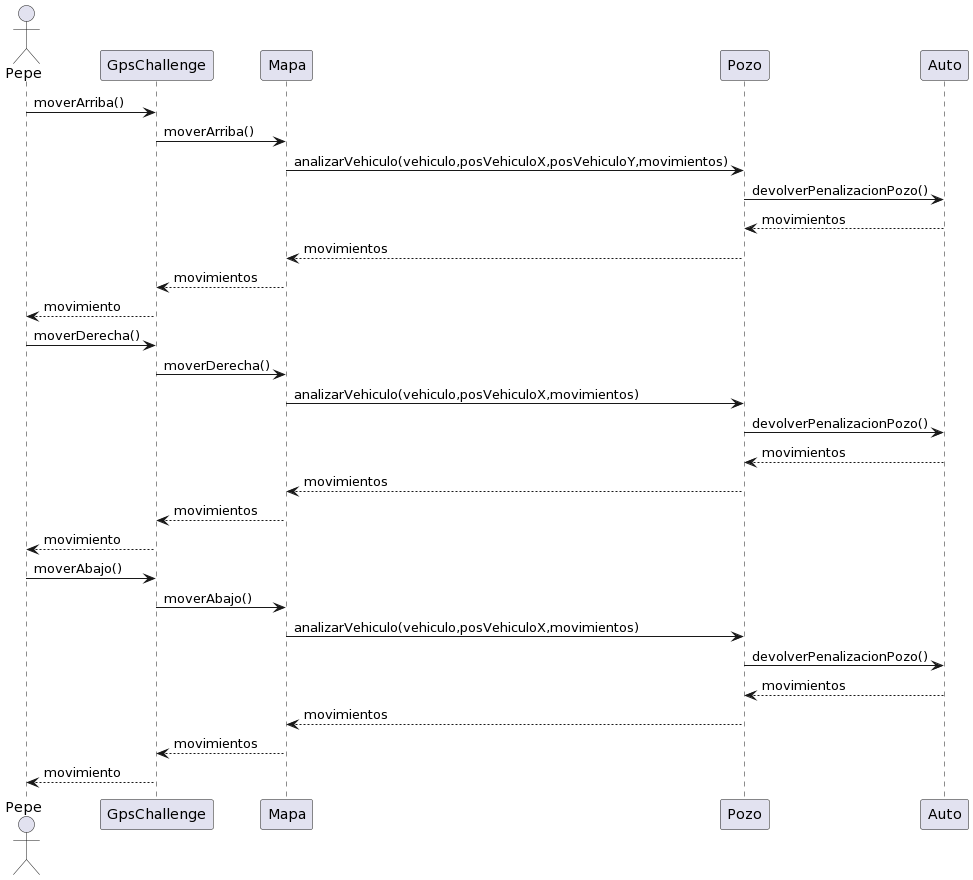

The diagram above was rendered by PlantUML. Its source (embedded in the PNG):
@startuml
actor Pepe

Pepe-> GpsChallenge: moverArriba()
GpsChallenge -> Mapa: moverArriba()
Mapa -> Pozo: analizarVehiculo(vehiculo,posVehiculoX,posVehiculoY,movimientos)
Pozo-> Auto: devolverPenalizacionPozo()
Auto--> Pozo: movimientos
Pozo--> Mapa: movimientos
Mapa --> GpsChallenge: movimientos
GpsChallenge --> Pepe: movimiento

Pepe-> GpsChallenge: moverDerecha()
GpsChallenge -> Mapa: moverDerecha()
Mapa -> Pozo: analizarVehiculo(vehiculo,posVehiculoX,movimientos)
Pozo-> Auto: devolverPenalizacionPozo()
Auto--> Pozo: movimientos
Pozo--> Mapa: movimientos
Mapa --> GpsChallenge: movimientos
GpsChallenge --> Pepe: movimiento

Pepe-> GpsChallenge: moverAbajo()
GpsChallenge -> Mapa: moverAbajo()
Mapa -> Pozo: analizarVehiculo(vehiculo,posVehiculoX,movimientos)
Pozo-> Auto: devolverPenalizacionPozo()
Auto--> Pozo: movimientos
Pozo--> Mapa: movimientos
Mapa --> GpsChallenge: movimientos
GpsChallenge --> Pepe: movimiento
@enduml